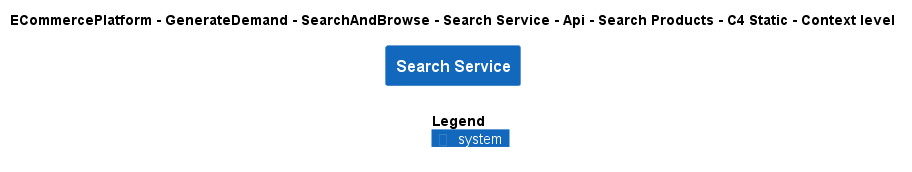

The diagram above was rendered by PlantUML. Its source (embedded in the PNG):
@startuml
!include ..\..\..\..\..\..\..\..\..\.c4s\C4_Context.puml

AddElementTag("c4interflow:lifecycle:new", $bgColor=green, $fontColor=#ffffff, $borderColor=green, $shadowing="False")
AddElementTag("c4interflow:lifecycle:changed", $bgColor=orange, $fontColor=#ffffff, $borderColor=orange, $shadowing="False")
AddElementTag("c4interflow:lifecycle:removed", $bgColor=red, $fontColor=#ffffff, $borderColor=red, $shadowing="False")

AddRelTag("c4interflow:lifecycle:new", $textColor=green, $lineColor=green)
AddRelTag("c4interflow:lifecycle:changed", $textColor=orange, $lineColor=orange)
AddRelTag("c4interflow:lifecycle:removed", $textColor=red, $lineColor=red)

SHOW_PERSON_PORTRAIT()
LAYOUT_TOP_DOWN()

skinparam linetype polyline

title ECommercePlatform - GenerateDemand - SearchAndBrowse - Search Service - Api - Search Products - C4 Static - Context level

System(ECommercePlatform.GenerateDemand.SearchAndBrowse.SoftwareSystems.SearchService, "Search Service", "")



SHOW_LEGEND()
@enduml